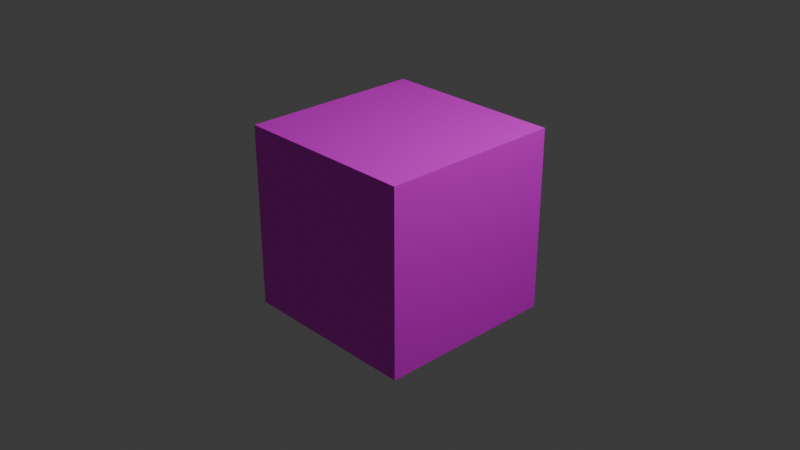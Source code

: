 # Source: cube1.blend  (saved by Blender 4.1.24; exported with 4.5.12 LTS)
import bpy
from mathutils import Matrix  # noqa: F401  (used for matrix-valued properties, if any)

bpy.ops.wm.read_factory_settings(use_empty=True)
scene = bpy.context.scene
scene.name = 'Scene'

# ---- collections
col_collection = bpy.data.collections.new('Collection'); scene.collection.children.link(col_collection)

# ---- images (referenced by path relative to the original .blend; pixels are not part of the script)
import os
ASSET_DIR = os.environ.get("B2B_ASSET_DIR", "")  # directory of the original .blend (textures are referenced by path, not embedded)
HERE = os.path.dirname(os.path.abspath(__file__))  # packed textures are extracted next to this script under _unpacked/

def load_image(name, relpath, width, height, colorspace="sRGB"):
    """Load a texture the original file referenced (path relative to the .blend, or extracted next to this script)."""
    p = next((c for c in (os.path.join(HERE, relpath), os.path.join(ASSET_DIR, relpath)) if relpath and os.path.exists(c)), "")
    if p:
        img = bpy.data.images.load(p, check_existing=True)
        img.name = name
    else:  # same state as the original file: an image datablock whose file is absent (Cycles renders it pink)
        img = bpy.data.images.new(name, width, height)
        img.source = "FILE"
        img.filepath = "//" + (relpath or name)
    img.colorspace_settings.name = colorspace
    return img
img_colors64hsv_png = load_image('colors64HSV.png', 'colors64HSV.png', 1024, 1024, 'sRGB')

# ---- materials (node trees are filled in below, after node groups)
mat_material = bpy.data.materials.new('Material')
mat_material.alpha_threshold = 0.0
mat_material.use_transparent_shadow = False
mat_material.roughness = 0.5
mat_material.line_color = (0.0, 0.0, 0.0, 1.0)

# ---- material node trees
mat_material.use_nodes = True; mat_material.node_tree.nodes.clear()
_N = mat_material.node_tree.nodes; _L = mat_material.node_tree.links
n0 = _N.new('ShaderNodeOutputMaterial'); n0.name = 'Material Output'; n0.location = (300, 300)
n1 = _N.new('ShaderNodeBsdfPrincipled'); n1.name = 'Principled BSDF'; n1.location = (10, 300)
n1.inputs[3].default_value = 1.45
n2 = _N.new('ShaderNodeTexImage'); n2.name = 'Image Texture'; n2.location = (-288, 268)
n2.image = img_colors64hsv_png
n2.interpolation = 'Closest'
_L.new(n1.outputs[0], n0.inputs[0])
_L.new(n2.outputs[0], n1.inputs[0])
n0.is_active_output = True

# ---- world
world_world = bpy.data.worlds.new('World'); scene.world = world_world
world_world.use_nodes = True; world_world.node_tree.nodes.clear()
_N = world_world.node_tree.nodes; _L = world_world.node_tree.links
n0 = _N.new('ShaderNodeOutputWorld'); n0.name = 'World Output'; n0.location = (300, 300)
n1 = _N.new('ShaderNodeBackground'); n1.name = 'Background'; n1.location = (10, 300)
n1.inputs[0].default_value = (0.05088, 0.05088, 0.05088, 1.0)
_L.new(n1.outputs[0], n0.inputs[0])
n0.is_active_output = True
world_world.color = (0.05088, 0.05088, 0.05088)
world_world.use_sun_shadow = False
world_world.sun_shadow_jitter_overblur = 0.0

# ---- cameras
cam_camera = bpy.data.cameras.new('Camera')
cam_camera.clip_end = 100.0
cam_camera.ortho_scale = 7.314

# ---- lights
light_light = bpy.data.lights.new('Light', 'POINT')
light_light.transmission_factor = 0.0
light_light.energy = 1000.0
light_light.shadow_soft_size = 0.1
light_light.shadow_maximum_resolution = 0.006
light_light.use_absolute_resolution = True

# ---- meshes
me_cube = bpy.data.meshes.new('Cube')
me_cube.from_pydata([(1.0, 1.0, 1.0), (1.0, 1.0, -1.0), (1.0, -1.0, 1.0), (1.0, -1.0, -1.0), (-1.0, 1.0, 1.0), (-1.0, 1.0, -1.0), (-1.0, -1.0, 1.0), (-1.0, -1.0, -1.0)], [], [(2, 6, 7, 3), (6, 4, 5, 7), (1, 3, 7, 5), (0, 2, 3, 1), (4, 0, 1, 5), (4, 6, 2, 0)])
_uv = me_cube.uv_layers.new(name='UVMap')
_uv.uv.foreach_set('vector', [0.5001, -6.717e-05, 0.5001, 0.1251, 0.3749, 0.1251, 0.3749, -6.717e-05, 0.2501, 0.7499, 0.2501, 0.8751, 0.1249, 0.8751, 0.1249, 0.7499, 0.1251, 0.1249, 0.1251, 0.2501, -9.847e-05, 0.2501, -9.847e-05, 0.1249, 1.0, 0.6249, 1.0, 0.7501, 0.8749, 0.7501, 0.8749, 0.6249, 0.1251, 0.6249, 0.1251, 0.7501, -9.847e-05, 0.7501, -9.847e-05, 0.6249, 1.0, 0.3749, 1.0, 0.5001, 0.8749, 0.5001, 0.8749, 0.3749])
me_cube.materials.append(mat_material)
me_cube.use_mirror_vertex_groups = False
me_cube.update()
me_cube_001 = bpy.data.meshes.new('Cube.001')
me_cube_001.from_pydata([(1.0, 1.0, 1.0), (1.0, 1.0, -1.0), (1.0, -1.0, 1.0), (1.0, -1.0, -1.0), (-1.0, 1.0, 1.0), (-1.0, 1.0, -1.0), (-1.0, -1.0, 1.0), (-1.0, -1.0, -1.0)], [], [(6, 3, 2), (4, 7, 6), (3, 5, 1), (2, 1, 0), (0, 5, 4), (6, 0, 4), (6, 7, 3), (4, 5, 7), (3, 7, 5), (2, 3, 1), (0, 1, 5), (6, 2, 0)])
_uv = me_cube_001.uv_layers.new(name='UVMap')
_uv.uv.foreach_set('vector', [0.5001, 0.1251, 0.3749, -6.717e-05, 0.5001, -6.717e-05, 0.2501, 0.8751, 0.1249, 0.7499, 0.2501, 0.7499, 0.1251, 0.2501, -9.847e-05, 0.1249, 0.1251, 0.1249, 1.0, 0.7501, 0.8749, 0.6249, 1.0, 0.6249, 0.1251, 0.7501, -9.847e-05, 0.6249, 0.1251, 0.6249, 1.0, 0.5001, 0.8749, 0.3749, 1.0, 0.3749, 0.5001, 0.1251, 0.3749, 0.1251, 0.3749, -6.717e-05, 0.2501, 0.8751, 0.1249, 0.8751, 0.1249, 0.7499, 0.1251, 0.2501, -9.847e-05, 0.2501, -9.847e-05, 0.1249, 1.0, 0.7501, 0.8749, 0.7501, 0.8749, 0.6249, 0.1251, 0.7501, -9.847e-05, 0.7501, -9.847e-05, 0.6249, 1.0, 0.5001, 0.8749, 0.5001, 0.8749, 0.3749])
me_cube_001.materials.append(mat_material)
me_cube_001.use_mirror_vertex_groups = False
me_cube_001.update()

# ---- objects
ob_cube = bpy.data.objects.new('Cube', me_cube)
ob_light = bpy.data.objects.new('Light', light_light)
ob_camera = bpy.data.objects.new('Camera', cam_camera)
ob_cube_001 = bpy.data.objects.new('Cube.001', me_cube_001)

# ---- transforms, parenting, visibility, modifiers, constraints
ob_cube.location = (6.853, 0.0, 0.0)
ob_cube.lock_rotations_4d = False
ob_cube.empty_display_type = 'ARROWS'
ob_cube.lineart.crease_threshold = 0.0
ob_light.location = (4.076, 1.005, 5.904)
ob_light.rotation_euler = (0.6503, 0.05522, 1.866)
ob_light.lock_rotations_4d = False
ob_light.empty_display_type = 'ARROWS'
ob_light.color = (0.0, 0.0, 0.0, 0.0)
ob_light.lineart.crease_threshold = 0.0
ob_camera.location = (7.359, -6.926, 4.958)
ob_camera.rotation_euler = (1.109, 0.0, 0.8149)
ob_camera.lock_rotations_4d = False
ob_camera.empty_display_type = 'ARROWS'
ob_camera.color = (0.0, 0.0, 0.0, 0.0)
ob_camera.display_type = 'WIRE'
ob_camera.lineart.crease_threshold = 0.0
ob_cube_001.location = (0.0, 0.0, 0.0)
ob_cube_001.lock_rotations_4d = False
ob_cube_001.empty_display_type = 'ARROWS'
ob_cube_001.lineart.crease_threshold = 0.0

# ---- collection membership
col_collection.objects.link(ob_cube)
col_collection.objects.link(ob_light)
col_collection.objects.link(ob_camera)
col_collection.objects.link(ob_cube_001)

# ---- scene / render settings (as saved in the file)
scene.camera = ob_camera
scene.frame_start = 1; scene.frame_end = 250; scene.frame_set(1)
scene.render.engine = 'BLENDER_EEVEE_NEXT'
scene.cycles.sampling_pattern = 'TABULATED_SOBOL'
scene.eevee.ray_tracing_options.trace_max_roughness = 0.0
bpy.context.view_layer.update()
